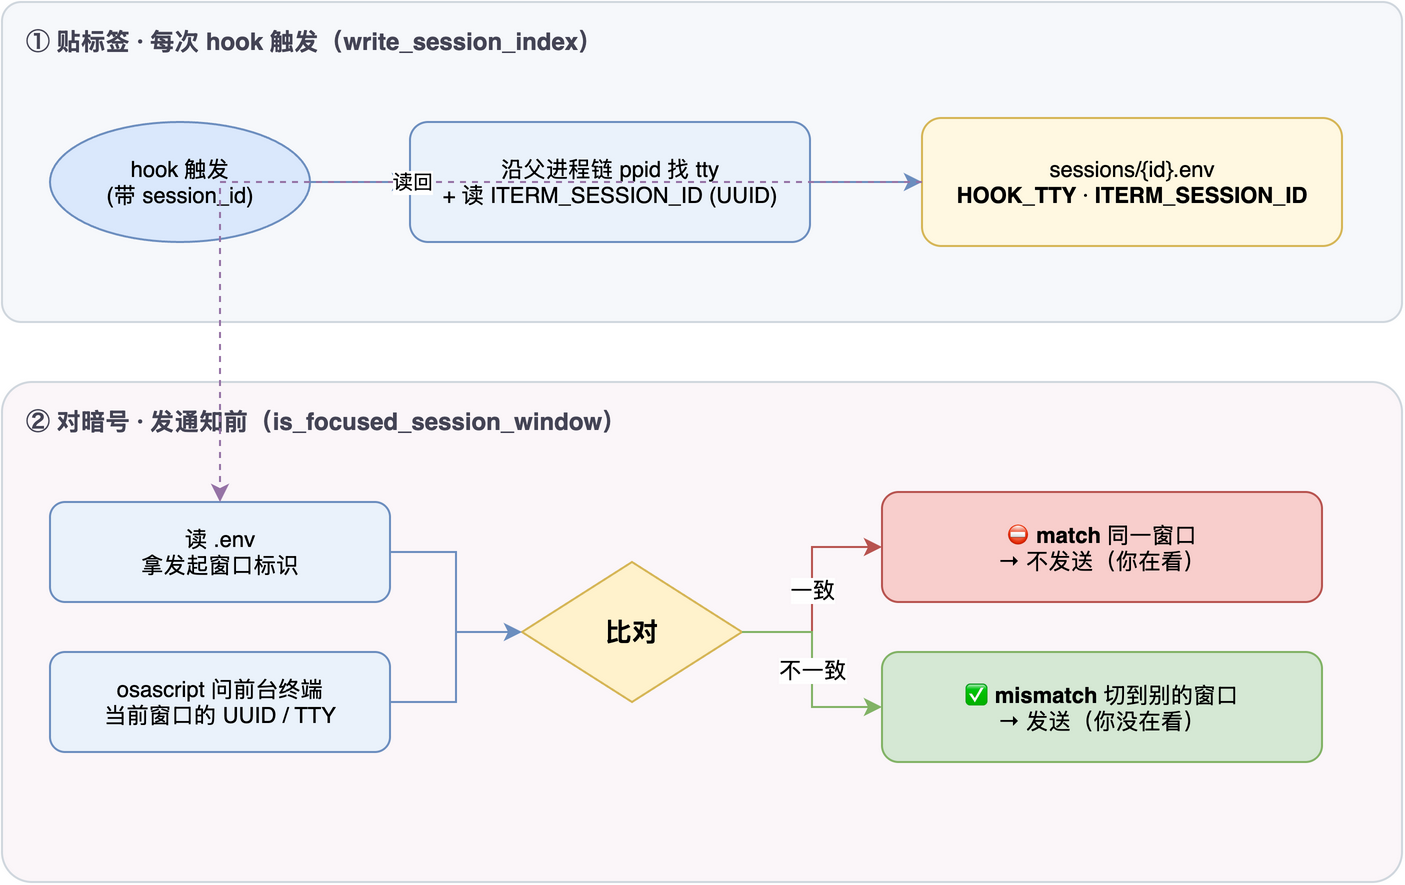

The diagram above was exported from draw.io. Its source (the exported page's mxGraphModel, read from the mxfile embedded in the PNG):
<mxGraphModel dx="800" dy="520" grid="1" gridSize="10" guides="1" tooltips="1" connect="1" arrows="1" fold="1" page="1" pageScale="1" pageWidth="720" pageHeight="490" math="0" shadow="0">
  <root>
    <mxCell id="0" />
    <mxCell id="1" parent="0" />
    <mxCell id="bg1" value="① 贴标签 · 每次 hook 触发（write_session_index）" style="rounded=1;whiteSpace=wrap;html=1;fillColor=#f6f8fb;strokeColor=#d0d7de;arcSize=6;verticalAlign=top;fontSize=12;fontStyle=1;fontColor=#445;spacingTop=6;align=left;spacingLeft=10;" vertex="1" parent="1">
      <mxGeometry x="10" y="20" width="700" height="160" as="geometry" />
    </mxCell>
    <mxCell id="hook" value="hook 触发&lt;br&gt;(带 session_id)" style="ellipse;whiteSpace=wrap;html=1;fillColor=#dae8fc;strokeColor=#6c8ebf;fontSize=11;" vertex="1" parent="1">
      <mxGeometry x="34" y="80" width="130" height="60" as="geometry" />
    </mxCell>
    <mxCell id="collectid" value="沿父进程链 ppid 找 tty&lt;br&gt;+ 读 ITERM_SESSION_ID (UUID)" style="rounded=1;whiteSpace=wrap;html=1;fillColor=#eaf2fb;strokeColor=#6c8ebf;fontSize=11;" vertex="1" parent="1">
      <mxGeometry x="214" y="80" width="200" height="60" as="geometry" />
    </mxCell>
    <mxCell id="env" value="sessions/{id}.env&lt;br&gt;&lt;b&gt;HOOK_TTY&lt;/b&gt; · &lt;b&gt;ITERM_SESSION_ID&lt;/b&gt;" style="rounded=1;whiteSpace=wrap;html=1;fillColor=#fff8e1;strokeColor=#d6b656;fontSize=11;" vertex="1" parent="1">
      <mxGeometry x="470" y="78" width="210" height="64" as="geometry" />
    </mxCell>
    <mxCell id="bg2" value="② 对暗号 · 发通知前（is_focused_session_window）" style="rounded=1;whiteSpace=wrap;html=1;fillColor=#fbf6f9;strokeColor=#d0d7de;arcSize=6;verticalAlign=top;fontSize=12;fontStyle=1;fontColor=#445;spacingTop=6;align=left;spacingLeft=10;" vertex="1" parent="1">
      <mxGeometry x="10" y="210" width="700" height="250" as="geometry" />
    </mxCell>
    <mxCell id="read" value="读 .env&lt;br&gt;拿发起窗口标识" style="rounded=1;whiteSpace=wrap;html=1;fillColor=#eaf2fb;strokeColor=#6c8ebf;fontSize=11;" vertex="1" parent="1">
      <mxGeometry x="34" y="270" width="170" height="50" as="geometry" />
    </mxCell>
    <mxCell id="query" value="osascript 问前台终端&lt;br&gt;当前窗口的 UUID / TTY" style="rounded=1;whiteSpace=wrap;html=1;fillColor=#eaf2fb;strokeColor=#6c8ebf;fontSize=11;" vertex="1" parent="1">
      <mxGeometry x="34" y="345" width="170" height="50" as="geometry" />
    </mxCell>
    <mxCell id="cmp" value="比对" style="rhombus;whiteSpace=wrap;html=1;fillColor=#fff2cc;strokeColor=#d6b656;fontSize=13;fontStyle=1;" vertex="1" parent="1">
      <mxGeometry x="270" y="300" width="110" height="70" as="geometry" />
    </mxCell>
    <mxCell id="matchres" value="⛔ &lt;b&gt;match&lt;/b&gt; 同一窗口&lt;br&gt;→ 不发送（你在看）" style="rounded=1;whiteSpace=wrap;html=1;fillColor=#f8cecc;strokeColor=#b85450;fontSize=11;" vertex="1" parent="1">
      <mxGeometry x="450" y="265" width="220" height="55" as="geometry" />
    </mxCell>
    <mxCell id="mis" value="✅ &lt;b&gt;mismatch&lt;/b&gt; 切到别的窗口&lt;br&gt;→ 发送（你没在看）" style="rounded=1;whiteSpace=wrap;html=1;fillColor=#d5e8d4;strokeColor=#82b366;fontSize=11;" vertex="1" parent="1">
      <mxGeometry x="450" y="345" width="220" height="55" as="geometry" />
    </mxCell>
    <mxCell id="e_h_f" style="edgeStyle=orthogonalEdgeStyle;html=1;rounded=0;strokeColor=#6c8ebf;" edge="1" parent="1" source="hook" target="collectid">
      <mxGeometry relative="1" as="geometry" />
    </mxCell>
    <mxCell id="e_f_env" style="edgeStyle=orthogonalEdgeStyle;html=1;rounded=0;strokeColor=#6c8ebf;" edge="1" parent="1" source="collectid" target="env">
      <mxGeometry relative="1" as="geometry" />
    </mxCell>
    <mxCell id="e_env_read" value="读回" style="edgeStyle=orthogonalEdgeStyle;html=1;rounded=0;strokeColor=#9673a6;dashed=1;labelBackgroundColor=#ffffff;fontSize=10;" edge="1" parent="1" source="env" target="read">
      <mxGeometry relative="1" as="geometry" />
    </mxCell>
    <mxCell id="e_r_c" style="edgeStyle=orthogonalEdgeStyle;html=1;rounded=0;strokeColor=#6c8ebf;" edge="1" parent="1" source="read" target="cmp">
      <mxGeometry relative="1" as="geometry" />
    </mxCell>
    <mxCell id="e_q_c" style="edgeStyle=orthogonalEdgeStyle;html=1;rounded=0;strokeColor=#6c8ebf;" edge="1" parent="1" source="query" target="cmp">
      <mxGeometry relative="1" as="geometry" />
    </mxCell>
    <mxCell id="e_c_match" value="一致" style="edgeStyle=orthogonalEdgeStyle;html=1;rounded=0;strokeColor=#b85450;labelBackgroundColor=#ffffff;fontSize=11;" edge="1" parent="1" source="cmp" target="matchres">
      <mxGeometry relative="1" as="geometry" />
    </mxCell>
    <mxCell id="e_c_mis" value="不一致" style="edgeStyle=orthogonalEdgeStyle;html=1;rounded=0;strokeColor=#82b366;labelBackgroundColor=#ffffff;fontSize=11;" edge="1" parent="1" source="cmp" target="mis">
      <mxGeometry relative="1" as="geometry" />
    </mxCell>
  </root>
</mxGraphModel>